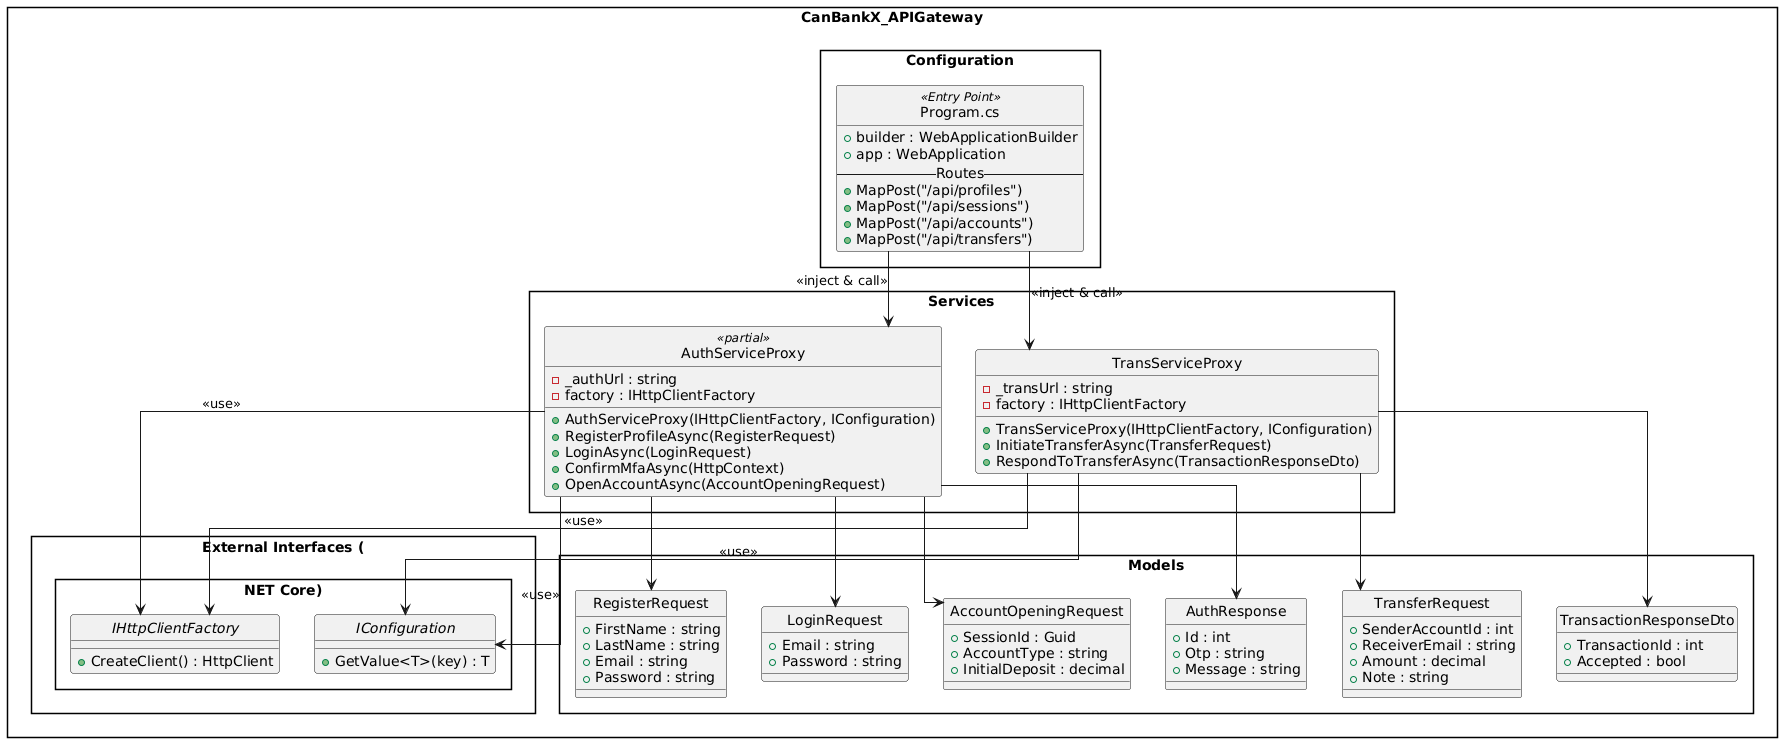

The diagram above was rendered by PlantUML. Its source (embedded in the PNG):
@startuml
skinparam style strictuml
skinparam packageStyle rectangle
skinparam shadowing false
skinparam linetype ortho

package "CanBankX_APIGateway" {

    package "Configuration" {
        class "Program.cs" as Program <<Entry Point>> {
            + builder : WebApplicationBuilder
            + app : WebApplication
            -- Routes --
            + MapPost("/api/profiles")
            + MapPost("/api/sessions")
            + MapPost("/api/accounts")
            + MapPost("/api/transfers")
        }
    }

    package "External Interfaces (.NET Core)"  {
        interface IHttpClientFactory {
            + CreateClient() : HttpClient
        }
        interface IConfiguration {
            + GetValue<T>(key) : T
        }
    }

    package "Services" {
        class AuthServiceProxy <<partial>> {
            - _authUrl : string
            - factory : IHttpClientFactory
            + AuthServiceProxy(IHttpClientFactory, IConfiguration)
            + RegisterProfileAsync(RegisterRequest)
            + LoginAsync(LoginRequest)
            + ConfirmMfaAsync(HttpContext)
            + OpenAccountAsync(AccountOpeningRequest)
        }

        class TransServiceProxy {
            - _transUrl : string
            - factory : IHttpClientFactory
            + TransServiceProxy(IHttpClientFactory, IConfiguration)
            + InitiateTransferAsync(TransferRequest)
            + RespondToTransferAsync(TransactionResponseDto)
        }
    }

    package "Models" {
        class RegisterRequest {
            + FirstName : string
            + LastName : string
            + Email : string
            + Password : string
        }
        class LoginRequest {
            + Email : string
            + Password : string
        }
        class AccountOpeningRequest {
            + SessionId : Guid
            + AccountType : string
            + InitialDeposit : decimal
        }
        class AuthResponse {
            + Id : int
            + Otp : string
            + Message : string
        }
        class TransferRequest {
            + SenderAccountId : int
            + ReceiverEmail : string
            + Amount : decimal
            + Note : string
        }
        class TransactionResponseDto {
            + TransactionId : int
            + Accepted : bool
        }
    }
}

Program --> AuthServiceProxy : "<<inject & call>>"
Program --> TransServiceProxy : "<<inject & call>>"

AuthServiceProxy --> IHttpClientFactory : "<<use>>"
AuthServiceProxy --> IConfiguration : "<<use>>"
TransServiceProxy --> IHttpClientFactory : "<<use>>"
TransServiceProxy --> IConfiguration : "<<use>>"

AuthServiceProxy --> RegisterRequest
AuthServiceProxy --> LoginRequest
AuthServiceProxy --> AccountOpeningRequest
AuthServiceProxy --> AuthResponse

TransServiceProxy --> TransferRequest
TransServiceProxy --> TransactionResponseDto
@enduml